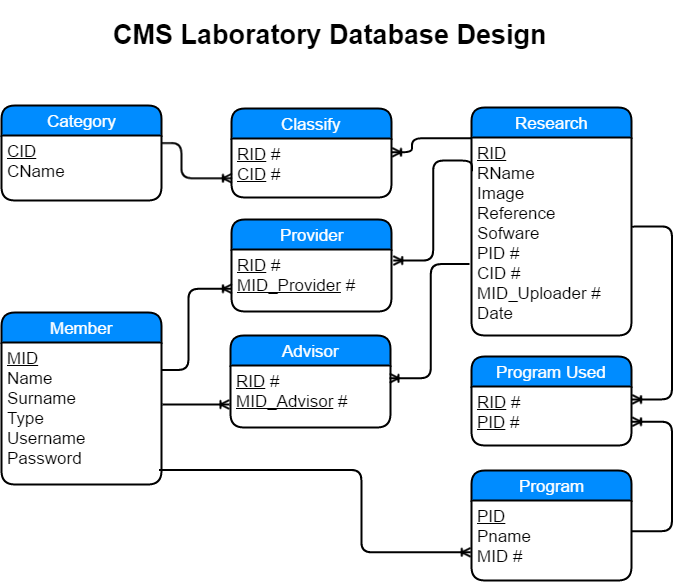

The diagram above was exported from draw.io. Its source (the exported page's mxGraphModel, read from the mxfile embedded in the PNG):
<mxGraphModel dx="1026" dy="452" grid="1" gridSize="10" guides="1" tooltips="1" connect="1" arrows="1" fold="1" page="1" pageScale="1" pageWidth="826" pageHeight="1169" background="#ffffff" math="0" shadow="0">
  <root>
    <mxCell id="0" />
    <mxCell id="1" parent="0" />
    <mxCell id="2" value="Member" style="swimlane;html=1;childLayout=stackLayout;horizontal=1;startSize=30;horizontalStack=0;fillColor=#008cff;fontColor=#FFFFFF;rounded=1;fontSize=17;fontStyle=0;strokeWidth=2;resizeParent=0;resizeLast=1;shadow=0;dashed=0;align=center;" vertex="1" parent="1">
      <mxGeometry x="60" y="367" width="160" height="172" as="geometry" />
    </mxCell>
    <mxCell id="3" value="&lt;u&gt;MID&lt;/u&gt;&lt;div&gt;Name&lt;/div&gt;&lt;div&gt;Surname&lt;/div&gt;&lt;div&gt;Type&lt;/div&gt;&lt;div&gt;Username&lt;/div&gt;&lt;div&gt;Password&lt;/div&gt;" style="whiteSpace=wrap;html=1;align=left;strokeColor=none;fillColor=none;spacingLeft=4;fontSize=17;verticalAlign=top;resizable=0;rotatable=0;part=1;" vertex="1" parent="2">
      <mxGeometry y="30" width="160" height="142" as="geometry" />
    </mxCell>
    <mxCell id="4" value="Research" style="swimlane;html=1;childLayout=stackLayout;horizontal=1;startSize=30;horizontalStack=0;fillColor=#008cff;fontColor=#FFFFFF;rounded=1;fontSize=17;fontStyle=0;strokeWidth=2;resizeParent=0;resizeLast=1;shadow=0;dashed=0;align=center;" vertex="1" parent="1">
      <mxGeometry x="530" y="162" width="160" height="228" as="geometry" />
    </mxCell>
    <mxCell id="5" value="&lt;u&gt;RID&lt;/u&gt;&lt;div&gt;RName&lt;/div&gt;&lt;div&gt;Image&lt;/div&gt;&lt;div&gt;Reference&lt;/div&gt;&lt;div&gt;Sofware&lt;/div&gt;&lt;div&gt;PID #&lt;/div&gt;&lt;div&gt;CID #&lt;/div&gt;&lt;div&gt;MID_Uploader #&lt;/div&gt;&lt;div&gt;Date&lt;/div&gt;" style="whiteSpace=wrap;html=1;align=left;strokeColor=none;fillColor=none;spacingLeft=4;fontSize=17;verticalAlign=top;resizable=0;rotatable=0;part=1;" vertex="1" parent="4">
      <mxGeometry y="30" width="160" height="198" as="geometry" />
    </mxCell>
    <mxCell id="7" value="Category" style="swimlane;html=1;childLayout=stackLayout;horizontal=1;startSize=30;horizontalStack=0;fillColor=#008cff;fontColor=#FFFFFF;rounded=1;fontSize=17;fontStyle=0;strokeWidth=2;resizeParent=0;resizeLast=1;shadow=0;dashed=0;align=center;" vertex="1" parent="1">
      <mxGeometry x="60" y="160" width="160" height="95" as="geometry" />
    </mxCell>
    <mxCell id="8" value="&lt;u&gt;CID&lt;/u&gt;&lt;div&gt;CName&lt;/div&gt;" style="whiteSpace=wrap;html=1;align=left;strokeColor=none;fillColor=none;spacingLeft=4;fontSize=17;verticalAlign=top;resizable=0;rotatable=0;part=1;" vertex="1" parent="7">
      <mxGeometry y="30" width="160" height="65" as="geometry" />
    </mxCell>
    <mxCell id="9" value="Program" style="swimlane;html=1;childLayout=stackLayout;horizontal=1;startSize=30;horizontalStack=0;fillColor=#008cff;fontColor=#FFFFFF;rounded=1;fontSize=17;fontStyle=0;strokeWidth=2;resizeParent=0;resizeLast=1;shadow=0;dashed=0;align=center;" vertex="1" parent="1">
      <mxGeometry x="530" y="525" width="160" height="110" as="geometry" />
    </mxCell>
    <mxCell id="10" value="&lt;u&gt;PID&lt;/u&gt;&lt;div&gt;Pname&lt;/div&gt;&lt;div&gt;MID #&lt;/div&gt;" style="whiteSpace=wrap;html=1;align=left;strokeColor=none;fillColor=none;spacingLeft=4;fontSize=17;verticalAlign=top;resizable=0;rotatable=0;part=1;" vertex="1" parent="9">
      <mxGeometry y="30" width="160" height="80" as="geometry" />
    </mxCell>
    <mxCell id="11" value="" style="html=1;endArrow=ERoneToMany;strokeWidth=2;entryX=-0.006;entryY=0.65;entryPerimeter=0;edgeStyle=orthogonalEdgeStyle;" edge="1" target="10" parent="1">
      <mxGeometry width="100" height="100" relative="1" as="geometry">
        <mxPoint x="217" y="524" as="sourcePoint" />
        <mxPoint x="500" y="435" as="targetPoint" />
        <Array as="points">
          <mxPoint x="217" y="524" />
          <mxPoint x="420" y="524" />
          <mxPoint x="420" y="607" />
        </Array>
      </mxGeometry>
    </mxCell>
    <mxCell id="12" value="Classify" style="swimlane;html=1;childLayout=stackLayout;horizontal=1;startSize=30;horizontalStack=0;fillColor=#008cff;fontColor=#FFFFFF;rounded=1;fontSize=17;fontStyle=0;strokeWidth=2;resizeParent=0;resizeLast=1;shadow=0;dashed=0;align=center;" vertex="1" parent="1">
      <mxGeometry x="290" y="163" width="160" height="89" as="geometry" />
    </mxCell>
    <mxCell id="13" value="&lt;u&gt;RID&lt;/u&gt; #&lt;div&gt;&lt;u&gt;CID&lt;/u&gt; #&lt;/div&gt;" style="whiteSpace=wrap;html=1;align=left;strokeColor=none;fillColor=none;spacingLeft=4;fontSize=17;verticalAlign=top;resizable=0;rotatable=0;part=1;" vertex="1" parent="12">
      <mxGeometry y="30" width="160" height="59" as="geometry" />
    </mxCell>
    <mxCell id="14" value="" style="html=1;endArrow=ERoneToMany;strokeWidth=2;entryX=0.019;entryY=0.644;entryPerimeter=0;edgeStyle=orthogonalEdgeStyle;" edge="1" parent="1">
      <mxGeometry width="100" height="100" relative="1" as="geometry">
        <mxPoint x="220" y="197" as="sourcePoint" />
        <mxPoint x="290" y="233" as="targetPoint" />
        <Array as="points">
          <mxPoint x="240" y="197" />
          <mxPoint x="240" y="233" />
        </Array>
      </mxGeometry>
    </mxCell>
    <mxCell id="15" value="" style="html=1;endArrow=ERoneToMany;strokeWidth=2;edgeStyle=orthogonalEdgeStyle;" edge="1" parent="1">
      <mxGeometry width="100" height="100" relative="1" as="geometry">
        <mxPoint x="530" y="193" as="sourcePoint" />
        <mxPoint x="450" y="207" as="targetPoint" />
        <Array as="points">
          <mxPoint x="470" y="193" />
          <mxPoint x="470" y="207" />
        </Array>
      </mxGeometry>
    </mxCell>
    <mxCell id="16" value="Program Used" style="swimlane;html=1;childLayout=stackLayout;horizontal=1;startSize=30;horizontalStack=0;fillColor=#008cff;fontColor=#FFFFFF;rounded=1;fontSize=17;fontStyle=0;strokeWidth=2;resizeParent=0;resizeLast=1;shadow=0;dashed=0;align=center;" vertex="1" parent="1">
      <mxGeometry x="530" y="411" width="160" height="89" as="geometry" />
    </mxCell>
    <mxCell id="17" value="&lt;u&gt;RID&lt;/u&gt; #&lt;div&gt;&lt;u&gt;PID&lt;/u&gt;&amp;nbsp;#&lt;/div&gt;" style="whiteSpace=wrap;html=1;align=left;strokeColor=none;fillColor=none;spacingLeft=4;fontSize=17;verticalAlign=top;resizable=0;rotatable=0;part=1;" vertex="1" parent="16">
      <mxGeometry y="30" width="160" height="59" as="geometry" />
    </mxCell>
    <mxCell id="18" value="" style="edgeStyle=orthogonalEdgeStyle;html=1;endArrow=ERoneToMany;strokeWidth=2;" edge="1" parent="1">
      <mxGeometry width="100" height="100" relative="1" as="geometry">
        <mxPoint x="690" y="282" as="sourcePoint" />
        <mxPoint x="690" y="454" as="targetPoint" />
        <Array as="points">
          <mxPoint x="730" y="281" />
          <mxPoint x="730" y="454" />
          <mxPoint x="707" y="454" />
        </Array>
      </mxGeometry>
    </mxCell>
    <mxCell id="19" value="" style="edgeStyle=orthogonalEdgeStyle;html=1;endArrow=ERoneToMany;strokeWidth=2;" edge="1" parent="1">
      <mxGeometry width="100" height="100" relative="1" as="geometry">
        <mxPoint x="690" y="586" as="sourcePoint" />
        <mxPoint x="690" y="476" as="targetPoint" />
        <Array as="points">
          <mxPoint x="730" y="586" />
          <mxPoint x="730" y="476" />
          <mxPoint x="690" y="476" />
        </Array>
      </mxGeometry>
    </mxCell>
    <mxCell id="20" value="&lt;h1&gt;&lt;font style=&quot;font-size: 27px&quot;&gt;CMS Laboratory Database Design&lt;/font&gt;&lt;/h1&gt;" style="text;html=1;resizable=0;points=[];autosize=1;align=left;verticalAlign=top;spacingTop=-4;" vertex="1" parent="1">
      <mxGeometry x="170" y="55" width="450" height="50" as="geometry" />
    </mxCell>
    <mxCell id="27" value="Provider" style="swimlane;html=1;childLayout=stackLayout;horizontal=1;startSize=30;horizontalStack=0;fillColor=#008cff;fontColor=#FFFFFF;rounded=1;fontSize=17;fontStyle=0;strokeWidth=2;resizeParent=0;resizeLast=1;shadow=0;dashed=0;align=center;" vertex="1" parent="1">
      <mxGeometry x="290" y="274" width="160" height="92" as="geometry" />
    </mxCell>
    <mxCell id="28" value="&lt;div&gt;&lt;u&gt;RID&lt;/u&gt; #&lt;/div&gt;&lt;u&gt;MID_Provider&lt;/u&gt; #&lt;div&gt;&lt;br&gt;&lt;/div&gt;" style="whiteSpace=wrap;html=1;align=left;strokeColor=none;fillColor=none;spacingLeft=4;fontSize=17;verticalAlign=top;resizable=0;rotatable=0;part=1;" vertex="1" parent="27">
      <mxGeometry y="30" width="160" height="62" as="geometry" />
    </mxCell>
    <mxCell id="24" value="Advisor" style="swimlane;html=1;childLayout=stackLayout;horizontal=1;startSize=30;horizontalStack=0;fillColor=#008cff;fontColor=#FFFFFF;rounded=1;fontSize=17;fontStyle=0;strokeWidth=2;resizeParent=0;resizeLast=1;shadow=0;dashed=0;align=center;" vertex="1" parent="1">
      <mxGeometry x="289" y="390" width="160" height="92" as="geometry" />
    </mxCell>
    <mxCell id="25" value="&lt;div&gt;&lt;u&gt;RID&lt;/u&gt; #&lt;/div&gt;&lt;u&gt;MID_Advisor&lt;/u&gt; #&lt;div&gt;&lt;br&gt;&lt;/div&gt;" style="whiteSpace=wrap;html=1;align=left;strokeColor=none;fillColor=none;spacingLeft=4;fontSize=17;verticalAlign=top;resizable=0;rotatable=0;part=1;" vertex="1" parent="24">
      <mxGeometry y="30" width="160" height="62" as="geometry" />
    </mxCell>
    <mxCell id="29" value="" style="edgeStyle=orthogonalEdgeStyle;html=1;endArrow=ERoneToMany;strokeWidth=2;exitX=0.999;exitY=0.192;exitPerimeter=0;entryX=0;entryY=0.75;" edge="1" parent="1" source="3" target="27">
      <mxGeometry width="100" height="100" relative="1" as="geometry">
        <mxPoint x="237" y="425" as="sourcePoint" />
        <mxPoint x="290" y="355" as="targetPoint" />
        <Array as="points">
          <mxPoint x="220" y="425" />
          <mxPoint x="247" y="425" />
          <mxPoint x="247" y="343" />
        </Array>
      </mxGeometry>
    </mxCell>
    <mxCell id="32" value="" style="html=1;endArrow=ERoneToMany;strokeWidth=2;" edge="1" parent="1">
      <mxGeometry width="100" height="100" relative="1" as="geometry">
        <mxPoint x="221" y="459" as="sourcePoint" />
        <mxPoint x="288" y="459" as="targetPoint" />
      </mxGeometry>
    </mxCell>
    <mxCell id="34" value="" style="edgeStyle=orthogonalEdgeStyle;html=1;endArrow=ERoneToMany;strokeWidth=2;exitX=-0.012;exitY=0.915;exitPerimeter=0;" edge="1" parent="1">
      <mxGeometry width="100" height="100" relative="1" as="geometry">
        <mxPoint x="528.1176470588236" y="318.0588235294118" as="sourcePoint" />
        <mxPoint x="448.6470588235295" y="432.41176470588243" as="targetPoint" />
        <Array as="points">
          <mxPoint x="489" y="318" />
          <mxPoint x="489" y="432" />
        </Array>
      </mxGeometry>
    </mxCell>
    <mxCell id="35" value="" style="edgeStyle=orthogonalEdgeStyle;html=1;endArrow=ERoneToMany;strokeWidth=2;exitX=0.003;exitY=0.167;exitPerimeter=0;" edge="1" parent="1" source="5">
      <mxGeometry width="100" height="100" relative="1" as="geometry">
        <mxPoint x="531.1176470588236" y="200.3529411764706" as="sourcePoint" />
        <mxPoint x="451.11764705882365" y="314.47058823529414" as="targetPoint" />
        <Array as="points">
          <mxPoint x="530" y="215" />
          <mxPoint x="492" y="215" />
          <mxPoint x="492" y="315" />
        </Array>
      </mxGeometry>
    </mxCell>
  </root>
</mxGraphModel>